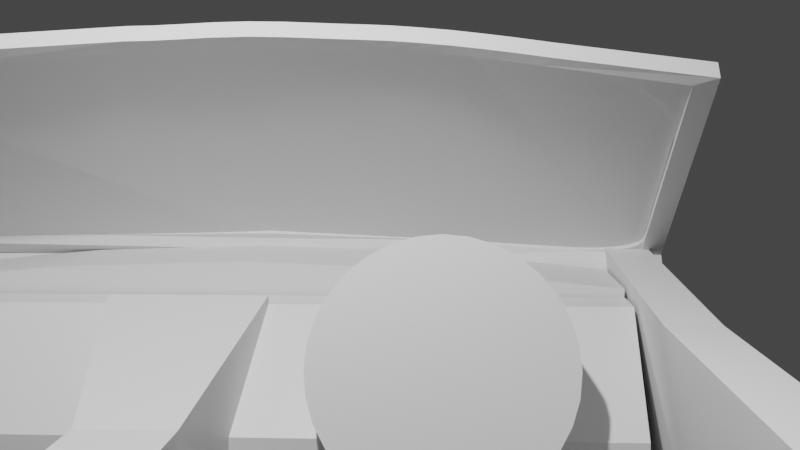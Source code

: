 # Source: Inside_car.blend  (saved by Blender 2.93.20; exported with 4.5.12 LTS)
import bpy
from mathutils import Matrix  # noqa: F401  (used for matrix-valued properties, if any)

bpy.ops.wm.read_factory_settings(use_empty=True)
scene = bpy.context.scene
scene.name = 'Scene'

# ---- collections
col_collection = bpy.data.collections.new('Collection'); scene.collection.children.link(col_collection)

# ---- materials (node trees are filled in below, after node groups)
mat_material = bpy.data.materials.new('Material')
mat_material.alpha_threshold = 0.0
mat_material.use_transparent_shadow = False
mat_material.line_color = (0.0, 0.0, 0.0, 1.0)

# ---- material node trees
mat_material.use_nodes = True; mat_material.node_tree.nodes.clear()
_N = mat_material.node_tree.nodes; _L = mat_material.node_tree.links
n0 = _N.new('ShaderNodeOutputMaterial'); n0.name = 'Material Output'; n0.location = (300, 300)
n1 = _N.new('ShaderNodeBsdfPrincipled'); n1.name = 'Principled BSDF'; n1.location = (10, 300)
n1.distribution = 'GGX'
n1.subsurface_method = 'BURLEY'
n1.inputs[2].default_value = 0.4
n1.inputs[3].default_value = 1.45
n1.inputs[27].default_value = (0.0, 0.0, 0.0, 1.0)
n1.inputs[28].default_value = 1.0
_L.new(n1.outputs[0], n0.inputs[0])
n0.is_active_output = True

# ---- world
world_world = bpy.data.worlds.new('World'); scene.world = world_world
world_world.use_nodes = True; world_world.node_tree.nodes.clear()
_N = world_world.node_tree.nodes; _L = world_world.node_tree.links
n0 = _N.new('ShaderNodeOutputWorld'); n0.name = 'World Output'; n0.location = (300, 300)
n1 = _N.new('ShaderNodeBackground'); n1.name = 'Background'; n1.location = (10, 300)
n1.inputs[0].default_value = (0.05088, 0.05088, 0.05088, 1.0)
_L.new(n1.outputs[0], n0.inputs[0])
n0.is_active_output = True
world_world.color = (0.05088, 0.05088, 0.05088)
world_world.use_sun_shadow = False
world_world.sun_shadow_jitter_overblur = 0.0

# ---- cameras
cam_camera = bpy.data.cameras.new('Camera')
cam_camera.clip_end = 100.0
cam_camera.ortho_scale = 7.314

# ---- lights
light_light = bpy.data.lights.new('Light', 'POINT')
light_light.transmission_factor = 0.0
light_light.energy = 1000.0
light_light.shadow_soft_size = 0.1
light_light.shadow_maximum_resolution = 0.006
light_light.use_absolute_resolution = True

# ---- meshes
me_cube = bpy.data.meshes.new('Cube')
me_cube.from_pydata([(0.4889, 3.274, 1.821), (0.4889, 3.274, -0.179), (0.4889, -1.586, 1.821), (0.4889, -1.586, -0.179), (-0.4889, 3.274, 1.821), (-0.4889, 3.274, -0.179), (-0.4889, -1.586, 1.821), (-0.4889, -1.586, -0.179), (-0.4889, 2.059, -0.06426), (-0.4889, 0.8438, -0.01996), (-0.4889, -0.3712, -0.06426), (0.4889, 2.059, 1.936), (0.4889, 0.8438, 1.98), (0.4889, -0.3712, 1.936), (-0.4889, -0.3712, 1.936), (-0.4889, 0.8438, 1.98), (-0.4889, 2.059, 1.936), (0.4889, -0.3712, -0.06426), (0.4889, 0.8438, -0.01996), (0.4889, 2.059, -0.06426)], [], [(13, 14, 6, 2), (3, 2, 6, 7), (8, 16, 4, 5), (10, 17, 3, 7), (17, 13, 2, 3), (5, 4, 0, 1), (1, 0, 11, 19), (19, 11, 12, 18), (18, 12, 13, 17), (5, 1, 19, 8), (8, 19, 18, 9), (9, 18, 17, 10), (7, 6, 14, 10), (10, 14, 15, 9), (9, 15, 16, 8), (0, 4, 16, 11), (11, 16, 15, 12), (12, 15, 14, 13)])
_uv = me_cube.uv_layers.new(name='UVMap')
_uv.uv.foreach_set('vector', [0.625, 0.6875, 0.875, 0.6875, 0.875, 0.75, 0.625, 0.75, 0.375, 0.75, 0.625, 0.75, 0.625, 1.0, 0.375, 1.0, 0.375, 0.1875, 0.625, 0.1875, 0.625, 0.25, 0.375, 0.25, 0.125, 0.6875, 0.375, 0.6875, 0.375, 0.75, 0.125, 0.75, 0.375, 0.6875, 0.625, 0.6875, 0.625, 0.75, 0.375, 0.75, 0.375, 0.25, 0.625, 0.25, 0.625, 0.5, 0.375, 0.5, 0.375, 0.5, 0.625, 0.5, 0.625, 0.5625, 0.375, 0.5625, 0.375, 0.5625, 0.625, 0.5625, 0.625, 0.625, 0.375, 0.625, 0.375, 0.625, 0.625, 0.625, 0.625, 0.6875, 0.375, 0.6875, 0.125, 0.5, 0.375, 0.5, 0.375, 0.5625, 0.125, 0.5625, 0.125, 0.5625, 0.375, 0.5625, 0.375, 0.625, 0.125, 0.625, 0.125, 0.625, 0.375, 0.625, 0.375, 0.6875, 0.125, 0.6875, 0.375, 0.0, 0.625, 0.0, 0.625, 0.0625, 0.375, 0.0625, 0.375, 0.0625, 0.625, 0.0625, 0.625, 0.125, 0.375, 0.125, 0.375, 0.125, 0.625, 0.125, 0.625, 0.1875, 0.375, 0.1875, 0.625, 0.5, 0.875, 0.5, 0.875, 0.5625, 0.625, 0.5625, 0.625, 0.5625, 0.875, 0.5625, 0.875, 0.625, 0.625, 0.625, 0.625, 0.625, 0.875, 0.625, 0.875, 0.6875, 0.625, 0.6875])
me_cube.materials.append(mat_material)
me_cube.use_remesh_preserve_volume = False
me_cube.use_remesh_preserve_attributes = False
me_cube.use_mirror_vertex_groups = False
me_cube.update()
me_cube_001 = bpy.data.meshes.new('Cube.001')
me_cube_001.from_pydata([(-0.4889, 3.274, 1.821), (-0.4889, 3.274, -0.179), (-0.4889, -1.586, 1.821), (-0.4889, -1.586, -0.179), (-0.1498, 3.274, 1.821), (0.4889, 3.274, 1.182), (0.4889, -1.586, 1.182), (-0.1498, -1.586, 1.821), (0.4889, 3.274, 0.634), (-0.3242, 3.274, -0.179), (-0.3242, -1.586, -0.179), (0.4889, -1.586, 0.634)], [], [(3, 2, 0, 1), (8, 5, 6, 11), (4, 0, 2, 7), (10, 11, 6, 7, 2, 3), (4, 7, 6, 5), (1, 9, 10, 3), (10, 9, 8, 11), (1, 0, 4, 5, 8, 9)])
_uv = me_cube_001.uv_layers.new(name='UVMap')
_uv.uv.foreach_set('vector', [0.375, 0.0, 0.625, 0.0, 0.625, 0.25, 0.375, 0.25, 0.4766, 0.5, 0.5452, 0.5, 0.5452, 0.75, 0.4766, 0.75, 0.7883, 0.5, 0.875, 0.5, 0.875, 0.75, 0.7883, 0.75, 0.375, 0.9579, 0.4766, 0.75, 0.5452, 0.75, 0.625, 0.9133, 0.625, 1.0, 0.375, 1.0, 0.7883, 0.5, 0.7883, 0.75, 0.5452, 0.75, 0.5452, 0.5, 0.125, 0.5, 0.1671, 0.5, 0.1671, 0.75, 0.125, 0.75, 0.1671, 0.75, 0.1671, 0.5, 0.4766, 0.5, 0.4766, 0.75, 0.375, 0.25, 0.625, 0.25, 0.625, 0.3367, 0.5452, 0.5, 0.4766, 0.5, 0.375, 0.2921])
me_cube_001.materials.append(mat_material)
me_cube_001.use_remesh_preserve_volume = False
me_cube_001.use_remesh_preserve_attributes = False
me_cube_001.use_mirror_vertex_groups = False
me_cube_001.update()
me_cube_002 = bpy.data.meshes.new('Cube.002')
me_cube_002.from_pydata([(0.4889, 3.274, 1.821), (0.4889, 3.274, -0.179), (0.4889, -1.267, 1.821), (0.4889, -1.586, -0.179), (-0.4889, 3.274, 1.821), (-0.4889, 3.274, -0.179), (-0.4889, -1.267, 1.821), (-0.4889, -1.586, -0.179), (-0.264, 1.369, 0.2809), (-0.264, 0.7125, 0.2809), (-0.264, 0.05637, 0.2809), (0.264, 1.369, 1.361), (0.264, 0.7125, 1.361), (0.264, 0.05637, 1.361), (-0.264, 0.05637, 1.361), (-0.264, 0.7125, 1.361), (-0.264, 1.369, 1.361), (0.264, 0.05637, 0.2809), (0.264, 0.7125, 0.2809), (0.264, 1.369, 0.2809)], [], [(13, 14, 6, 2), (3, 2, 6, 7), (8, 16, 4, 5), (10, 17, 3, 7), (17, 13, 2, 3), (5, 4, 0, 1), (1, 0, 11, 19), (19, 11, 12, 18), (18, 12, 13, 17), (5, 1, 19, 8), (8, 19, 18, 9), (9, 18, 17, 10), (7, 6, 14, 10), (10, 14, 15, 9), (9, 15, 16, 8), (0, 4, 16, 11), (11, 16, 15, 12), (12, 15, 14, 13)])
_uv = me_cube_002.uv_layers.new(name='UVMap')
_uv.uv.foreach_set('vector', [0.625, 0.6943, 0.875, 0.6943, 0.875, 0.75, 0.625, 0.75, 0.375, 0.75, 0.625, 0.75, 0.625, 1.0, 0.375, 1.0, 0.375, 0.1807, 0.625, 0.1807, 0.625, 0.25, 0.375, 0.25, 0.125, 0.6943, 0.375, 0.6943, 0.375, 0.75, 0.125, 0.75, 0.375, 0.6943, 0.625, 0.6943, 0.625, 0.75, 0.375, 0.75, 0.375, 0.25, 0.625, 0.25, 0.625, 0.5, 0.375, 0.5, 0.375, 0.5, 0.625, 0.5, 0.625, 0.5693, 0.375, 0.5693, 0.375, 0.5693, 0.625, 0.5693, 0.625, 0.6318, 0.375, 0.6318, 0.375, 0.6318, 0.625, 0.6318, 0.625, 0.6943, 0.375, 0.6943, 0.125, 0.5, 0.375, 0.5, 0.375, 0.5693, 0.125, 0.5693, 0.125, 0.5693, 0.375, 0.5693, 0.375, 0.6318, 0.125, 0.6318, 0.125, 0.6318, 0.375, 0.6318, 0.375, 0.6943, 0.125, 0.6943, 0.375, 0.0, 0.625, 0.0, 0.625, 0.05574, 0.375, 0.05574, 0.375, 0.05574, 0.625, 0.05574, 0.625, 0.1182, 0.375, 0.1182, 0.375, 0.1182, 0.625, 0.1182, 0.625, 0.1807, 0.375, 0.1807, 0.625, 0.5, 0.875, 0.5, 0.875, 0.5693, 0.625, 0.5693, 0.625, 0.5693, 0.875, 0.5693, 0.875, 0.6318, 0.625, 0.6318, 0.625, 0.6318, 0.875, 0.6318, 0.875, 0.6943, 0.625, 0.6943])
me_cube_002.materials.append(mat_material)
me_cube_002.use_remesh_preserve_volume = False
me_cube_002.use_remesh_preserve_attributes = False
me_cube_002.use_mirror_vertex_groups = False
me_cube_002.update()
me_cylinder = bpy.data.meshes.new('Cylinder')
me_cylinder.from_pydata([(0.0, 1.0, -1.0), (0.0, 1.0, 1.0), (0.1951, 0.9808, -1.0), (0.1951, 0.9808, 1.0), (0.3827, 0.9239, -1.0), (0.3827, 0.9239, 1.0), (0.5556, 0.8315, -1.0), (0.5556, 0.8315, 1.0), (0.7071, 0.7071, -1.0), (0.7071, 0.7071, 1.0), (0.8315, 0.5556, -1.0), (0.8315, 0.5556, 1.0), (0.9239, 0.3827, -1.0), (0.9239, 0.3827, 1.0), (0.9808, 0.1951, -1.0), (0.9808, 0.1951, 1.0), (1.0, -4.371e-08, -1.0), (1.0, -4.371e-08, 1.0), (0.9808, -0.1951, -1.0), (0.9808, -0.1951, 1.0), (0.9239, -0.3827, -1.0), (0.9239, -0.3827, 1.0), (0.8315, -0.5556, -1.0), (0.8315, -0.5556, 1.0), (0.7071, -0.7071, -1.0), (0.7071, -0.7071, 1.0), (0.5556, -0.8315, -1.0), (0.5556, -0.8315, 1.0), (0.3827, -0.9239, -1.0), (0.3827, -0.9239, 1.0), (0.1951, -0.9808, -1.0), (0.1951, -0.9808, 1.0), (-8.742e-08, -1.0, -1.0), (-8.742e-08, -1.0, 1.0), (-0.1951, -0.9808, -1.0), (-0.1951, -0.9808, 1.0), (-0.3827, -0.9239, -1.0), (-0.3827, -0.9239, 1.0), (-0.5556, -0.8315, -1.0), (-0.5556, -0.8315, 1.0), (-0.7071, -0.7071, -1.0), (-0.7071, -0.7071, 1.0), (-0.8315, -0.5556, -1.0), (-0.8315, -0.5556, 1.0), (-0.9239, -0.3827, -1.0), (-0.9239, -0.3827, 1.0), (-0.9808, -0.1951, -1.0), (-0.9808, -0.1951, 1.0), (-1.0, 1.192e-08, -1.0), (-1.0, 1.192e-08, 1.0), (-0.9808, 0.1951, -1.0), (-0.9808, 0.1951, 1.0), (-0.9239, 0.3827, -1.0), (-0.9239, 0.3827, 1.0), (-0.8315, 0.5556, -1.0), (-0.8315, 0.5556, 1.0), (-0.7071, 0.7071, -1.0), (-0.7071, 0.7071, 1.0), (-0.5556, 0.8315, -1.0), (-0.5556, 0.8315, 1.0), (-0.3827, 0.9239, -1.0), (-0.3827, 0.9239, 1.0), (-0.1951, 0.9808, -1.0), (-0.1951, 0.9808, 1.0)], [], [(0, 1, 3, 2), (2, 3, 5, 4), (4, 5, 7, 6), (6, 7, 9, 8), (8, 9, 11, 10), (10, 11, 13, 12), (12, 13, 15, 14), (14, 15, 17, 16), (16, 17, 19, 18), (18, 19, 21, 20), (20, 21, 23, 22), (22, 23, 25, 24), (24, 25, 27, 26), (26, 27, 29, 28), (28, 29, 31, 30), (30, 31, 33, 32), (32, 33, 35, 34), (34, 35, 37, 36), (36, 37, 39, 38), (38, 39, 41, 40), (40, 41, 43, 42), (42, 43, 45, 44), (44, 45, 47, 46), (46, 47, 49, 48), (48, 49, 51, 50), (50, 51, 53, 52), (52, 53, 55, 54), (54, 55, 57, 56), (56, 57, 59, 58), (58, 59, 61, 60), (3, 1, 63, 61, 59, 57, 55, 53, 51, 49, 47, 45, 43, 41, 39, 37, 35, 33, 31, 29, 27, 25, 23, 21, 19, 17, 15, 13, 11, 9, 7, 5), (60, 61, 63, 62), (62, 63, 1, 0), (0, 2, 4, 6, 8, 10, 12, 14, 16, 18, 20, 22, 24, 26, 28, 30, 32, 34, 36, 38, 40, 42, 44, 46, 48, 50, 52, 54, 56, 58, 60, 62)])
_uv = me_cylinder.uv_layers.new(name='UVMap')
_uv.uv.foreach_set('vector', [1.0, 0.5, 1.0, 1.0, 0.9688, 1.0, 0.9688, 0.5, 0.9688, 0.5, 0.9688, 1.0, 0.9375, 1.0, 0.9375, 0.5, 0.9375, 0.5, 0.9375, 1.0, 0.9062, 1.0, 0.9062, 0.5, 0.9062, 0.5, 0.9062, 1.0, 0.875, 1.0, 0.875, 0.5, 0.875, 0.5, 0.875, 1.0, 0.8438, 1.0, 0.8438, 0.5, 0.8438, 0.5, 0.8438, 1.0, 0.8125, 1.0, 0.8125, 0.5, 0.8125, 0.5, 0.8125, 1.0, 0.7812, 1.0, 0.7812, 0.5, 0.7812, 0.5, 0.7812, 1.0, 0.75, 1.0, 0.75, 0.5, 0.75, 0.5, 0.75, 1.0, 0.7188, 1.0, 0.7188, 0.5, 0.7188, 0.5, 0.7188, 1.0, 0.6875, 1.0, 0.6875, 0.5, 0.6875, 0.5, 0.6875, 1.0, 0.6562, 1.0, 0.6562, 0.5, 0.6562, 0.5, 0.6562, 1.0, 0.625, 1.0, 0.625, 0.5, 0.625, 0.5, 0.625, 1.0, 0.5938, 1.0, 0.5938, 0.5, 0.5938, 0.5, 0.5938, 1.0, 0.5625, 1.0, 0.5625, 0.5, 0.5625, 0.5, 0.5625, 1.0, 0.5312, 1.0, 0.5312, 0.5, 0.5312, 0.5, 0.5312, 1.0, 0.5, 1.0, 0.5, 0.5, 0.5, 0.5, 0.5, 1.0, 0.4688, 1.0, 0.4688, 0.5, 0.4688, 0.5, 0.4688, 1.0, 0.4375, 1.0, 0.4375, 0.5, 0.4375, 0.5, 0.4375, 1.0, 0.4062, 1.0, 0.4062, 0.5, 0.4062, 0.5, 0.4062, 1.0, 0.375, 1.0, 0.375, 0.5, 0.375, 0.5, 0.375, 1.0, 0.3438, 1.0, 0.3438, 0.5, 0.3438, 0.5, 0.3438, 1.0, 0.3125, 1.0, 0.3125, 0.5, 0.3125, 0.5, 0.3125, 1.0, 0.2812, 1.0, 0.2812, 0.5, 0.2812, 0.5, 0.2812, 1.0, 0.25, 1.0, 0.25, 0.5, 0.25, 0.5, 0.25, 1.0, 0.2188, 1.0, 0.2188, 0.5, 0.2188, 0.5, 0.2188, 1.0, 0.1875, 1.0, 0.1875, 0.5, 0.1875, 0.5, 0.1875, 1.0, 0.1562, 1.0, 0.1562, 0.5, 0.1562, 0.5, 0.1562, 1.0, 0.125, 1.0, 0.125, 0.5, 0.125, 0.5, 0.125, 1.0, 0.09375, 1.0, 0.09375, 0.5, 0.09375, 0.5, 0.09375, 1.0, 0.0625, 1.0, 0.0625, 0.5, 0.2968, 0.4854, 0.25, 0.49, 0.2032, 0.4854, 0.1582, 0.4717, 0.1167, 0.4496, 0.08029, 0.4197, 0.05045, 0.3833, 0.02827, 0.3418, 0.01461, 0.2968, 0.01, 0.25, 0.01461, 0.2032, 0.02827, 0.1582, 0.05045, 0.1167, 0.08029, 0.08029, 0.1167, 0.05045, 0.1582, 0.02827, 0.2032, 0.01461, 0.25, 0.01, 0.2968, 0.01461, 0.3418, 0.02827, 0.3833, 0.05045, 0.4197, 0.08029, 0.4496, 0.1167, 0.4717, 0.1582, 0.4854, 0.2032, 0.49, 0.25, 0.4854, 0.2968, 0.4717, 0.3418, 0.4496, 0.3833, 0.4197, 0.4197, 0.3833, 0.4496, 0.3418, 0.4717, 0.0625, 0.5, 0.0625, 1.0, 0.03125, 1.0, 0.03125, 0.5, 0.03125, 0.5, 0.03125, 1.0, 0.0, 1.0, 0.0, 0.5, 0.75, 0.49, 0.7968, 0.4854, 0.8418, 0.4717, 0.8833, 0.4496, 0.9197, 0.4197, 0.9496, 0.3833, 0.9717, 0.3418, 0.9854, 0.2968, 0.99, 0.25, 0.9854, 0.2032, 0.9717, 0.1582, 0.9496, 0.1167, 0.9197, 0.08029, 0.8833, 0.05045, 0.8418, 0.02827, 0.7968, 0.01461, 0.75, 0.01, 0.7032, 0.01461, 0.6582, 0.02827, 0.6167, 0.05045, 0.5803, 0.08029, 0.5504, 0.1167, 0.5283, 0.1582, 0.5146, 0.2032, 0.51, 0.25, 0.5146, 0.2968, 0.5283, 0.3418, 0.5504, 0.3833, 0.5803, 0.4197, 0.6167, 0.4496, 0.6582, 0.4717, 0.7032, 0.4854])
me_cylinder.use_remesh_fix_poles = True
me_cylinder.use_remesh_preserve_attributes = False
me_cylinder.update()
me_cube_003 = bpy.data.meshes.new('Cube.003')
me_cube_003.from_pydata([(-1.018, -2.346, -1.018), (1.018, 1.981, -1.018), (-0.9948, 2.605, -0.9861), (-1.018, 1.981, -1.018), (1.018, -2.346, -1.018), (1.042, 2.605, -0.9861), (-2.467, 2.605, -0.9861), (-2.49, -2.346, -1.018), (-3.123, -2.326, 0.3732), (-3.1, 2.625, 0.4054), (-0.5816, -2.411, 1.157), (-1.849, -2.39, 0.9056), (-1.174, -2.398, 0.5043), (-1.826, 2.561, 0.9378), (-0.5582, 2.541, 1.189), (-1.151, 2.553, 0.5365), (-2.49, 1.981, -1.018), (-3.1, 2.122, 0.4054), (-0.5582, 2.037, 1.189), (-1.826, 2.058, 0.9378), (0.6546, -2.391, 1.06), (0.5447, -2.394, 1.153), (0.6157, -2.392, 1.126), (0.5681, 2.557, 1.185), (0.6781, 2.561, 1.092), (0.6392, 2.559, 1.158), (0.5681, 2.054, 1.185), (0.6769, 2.052, 1.092), (0.6388, 2.054, 1.158)], [], [(13, 15, 2, 6, 9), (10, 18, 19, 11), (4, 20, 22, 21, 10, 12, 0), (19, 13, 9, 17), (3, 1, 4, 0), (0, 12, 11, 8, 7), (16, 17, 9, 6), (1, 27, 20, 4), (3, 0, 7, 16), (23, 14, 18, 26), (10, 11, 12), (13, 14, 15), (18, 14, 13, 19), (5, 24, 27, 1), (2, 3, 16, 6), (7, 8, 17, 16), (2, 5, 1, 3), (11, 19, 17, 8), (2, 15, 14, 23, 25, 24, 5), (23, 26, 28, 25), (25, 28, 27, 24), (26, 21, 22, 28), (28, 22, 20, 27), (26, 18, 10, 21)])
_uv = me_cube_003.uv_layers.new(name='UVMap')
_uv.uv.foreach_set('vector', [0.625, 0.25, 0.5498, 0.25, 0.375, 0.25, 0.375, 0.25, 0.625, 0.25, 0.7873, 0.75, 0.7873, 0.5261, 0.875, 0.5261, 0.875, 0.75, 0.375, 0.75, 0.6144, 0.75, 0.6219, 0.7536, 0.625, 0.7625, 0.625, 0.9123, 0.5498, 1.0, 0.375, 1.0, 0.875, 0.5261, 0.875, 0.5, 0.875, 0.5, 0.875, 0.5261, 0.125, 0.5261, 0.375, 0.5261, 0.375, 0.75, 0.125, 0.75, 0.375, 1.0, 0.5498, 1.0, 0.625, 1.0, 0.625, 1.0, 0.375, 1.0, 0.375, 0.2239, 0.625, 0.2239, 0.625, 0.25, 0.375, 0.25, 0.375, 0.5261, 0.6145, 0.5261, 0.6144, 0.75, 0.375, 0.75, 0.125, 0.5261, 0.125, 0.75, 0.125, 0.75, 0.125, 0.5261, 0.6375, 0.5, 0.7873, 0.5, 0.7873, 0.5261, 0.6375, 0.5261, 0.6085, 1.0, 0.625, 1.0, 0.5498, 1.0, 0.625, 0.25, 0.617, 0.25, 0.5498, 0.25, 0.7873, 0.5261, 0.7873, 0.5, 0.875, 0.5, 0.875, 0.5261, 0.375, 0.5, 0.6144, 0.5, 0.6145, 0.5261, 0.375, 0.5261, 0.125, 0.5, 0.125, 0.5261, 0.125, 0.5261, 0.125, 0.5, 0.375, 0.0, 0.625, 0.0, 0.625, 0.2239, 0.375, 0.2239, 0.125, 0.5, 0.375, 0.5, 0.375, 0.5261, 0.125, 0.5261, 0.875, 0.75, 0.875, 0.5261, 0.875, 0.5261, 0.875, 0.75, 0.375, 0.25, 0.5498, 0.25, 0.625, 0.3377, 0.625, 0.4875, 0.6219, 0.4964, 0.6144, 0.5, 0.375, 0.5, 0.6375, 0.5, 0.6375, 0.5261, 0.625, 0.5261, 0.625, 0.5, 0.625, 0.5, 0.625, 0.5261, 0.6145, 0.5261, 0.6144, 0.5, 0.6375, 0.5261, 0.6375, 0.75, 0.625, 0.75, 0.625, 0.5261, 0.625, 0.5261, 0.625, 0.75, 0.6144, 0.75, 0.6145, 0.5261, 0.6375, 0.5261, 0.7873, 0.5261, 0.7873, 0.75, 0.6375, 0.75])
me_cube_003.use_remesh_fix_poles = True
me_cube_003.use_remesh_preserve_attributes = False
me_cube_003.update()
me_cube_005 = bpy.data.meshes.new('Cube.005')
me_cube_005.from_pydata([(-1.013, -0.1049, -0.9813), (-1.368, -1.0, 1.144), (-1.013, 1.895, -0.9813), (-1.368, 1.0, 1.144), (0.9869, -0.1049, -0.9813), (1.0, -1.0, 1.0), (0.9869, 1.895, -0.9813), (1.0, 1.0, 1.0), (4.313, 1.0, 1.0), (4.3, 1.895, -0.9813), (4.3, -0.1049, -0.9813), (4.313, -1.0, 1.0), (-1.209, -0.2014, 0.09496), (-1.209, 1.788, 0.1261), (0.975, 1.862, 0.01699), (0.975, -0.128, -0.01415), (4.288, 1.862, 0.01699), (4.288, -0.128, -0.01415)], [], [(12, 1, 3, 13), (13, 3, 7, 14), (15, 4, 10, 17), (15, 5, 1, 12), (2, 6, 4, 0), (7, 3, 1, 5), (16, 8, 11, 17), (4, 6, 9, 10), (7, 5, 11, 8), (14, 7, 8, 16), (6, 14, 16, 9), (9, 16, 17, 10), (4, 15, 12, 0), (5, 15, 17, 11), (2, 13, 14, 6), (0, 12, 13, 2)])
_uv = me_cube_005.uv_layers.new(name='UVMap')
_uv.uv.foreach_set('vector', [0.5, 0.0, 0.625, 0.0, 0.625, 0.25, 0.5, 0.25, 0.5, 0.25, 0.625, 0.25, 0.625, 0.5, 0.5, 0.5, 0.5, 0.75, 0.375, 0.75, 0.375, 0.75, 0.5, 0.75, 0.5, 0.75, 0.625, 0.75, 0.625, 1.0, 0.5, 1.0, 0.125, 0.5, 0.375, 0.5, 0.375, 0.75, 0.125, 0.75, 0.625, 0.5, 0.875, 0.5, 0.875, 0.75, 0.625, 0.75, 0.5, 0.5, 0.625, 0.5, 0.625, 0.75, 0.5, 0.75, 0.375, 0.75, 0.375, 0.5, 0.375, 0.5, 0.375, 0.75, 0.625, 0.5, 0.625, 0.75, 0.625, 0.75, 0.625, 0.5, 0.5, 0.5, 0.625, 0.5, 0.625, 0.5, 0.5, 0.5, 0.375, 0.5, 0.5, 0.5, 0.5, 0.5, 0.375, 0.5, 0.375, 0.5, 0.5, 0.5, 0.5, 0.75, 0.375, 0.75, 0.375, 0.75, 0.5, 0.75, 0.5, 1.0, 0.375, 1.0, 0.625, 0.75, 0.5, 0.75, 0.5, 0.75, 0.625, 0.75, 0.375, 0.25, 0.5, 0.25, 0.5, 0.5, 0.375, 0.5, 0.375, 0.0, 0.5, 0.0, 0.5, 0.25, 0.375, 0.25])
me_cube_005.use_remesh_fix_poles = True
me_cube_005.use_remesh_preserve_attributes = False
me_cube_005.update()
me_cube_006 = bpy.data.meshes.new('Cube.006')
me_cube_006.from_pydata([(-1.0, -1.0, -1.0), (-1.0, -1.0, 1.0), (-1.0, 1.0, -1.0), (-1.0, 1.0, 1.0), (1.0, -1.0, -1.0), (1.0, -1.0, 1.0), (1.0, 1.0, -1.0), (1.0, 1.0, 1.0), (-0.7944, -0.9565, -0.8819), (-0.7944, -0.9565, 0.9313), (-1.0, -0.9565, -0.8819), (-1.0, -0.9565, 0.9313), (-1.0, 0.9476, -0.8819), (-1.0, 0.9476, 0.9313), (1.0, -0.9565, -0.8819), (1.0, -0.9565, 0.9313), (0.1713, -0.478, -0.8339), (0.1713, -0.001998, -0.7889), (0.1713, 0.474, -0.8339), (-0.03428, -0.478, -0.8339), (-0.03428, -0.001998, -0.8339), (-0.03428, 0.474, -0.8339), (1.966, 0.474, -0.8339), (1.966, -0.001998, -0.7889), (1.966, -0.478, -0.8339), (-0.3492, 0.7293, -0.8598), (-0.7944, 0.9476, -0.6625), (-1.0, 0.9476, -0.8819), (-0.4535, 0.7804, -0.8629), (-0.5557, 0.8305, -0.8577), (-0.6492, 0.8764, -0.8395), (-0.723, 0.9126, -0.8068), (-0.7693, 0.9353, -0.763), (-0.7902, 0.9456, -0.7137), (1.0, 0.9476, -0.6625), (1.445, 0.7293, -0.8598), (1.004, 0.9456, -0.7137), (1.025, 0.9353, -0.763), (1.071, 0.9126, -0.8068), (1.145, 0.8764, -0.8395), (1.239, 0.8305, -0.8577), (1.341, 0.7804, -0.8629), (0.08714, -0.5043, 1.08), (0.2928, -0.4848, 1.011), (0.08716, -0.4848, 1.011), (2.087, -0.5043, 1.08), (2.087, -0.4848, 1.011), (1.271, 0.2163, 1.127), (0.8297, -0.2415, 1.111), (1.287, 0.1578, 1.131), (1.305, 0.09134, 1.135), (1.288, 0.01679, 1.135), (1.178, -0.0594, 1.13), (1.021, -0.1289, 1.121), (0.9012, -0.1889, 1.114), (0.26, 0.6569, 1.063), (1.275, 0.2557, 1.125), (0.4225, 0.6171, 1.071), (0.6129, 0.569, 1.081), (0.8194, 0.5105, 1.092), (1.023, 0.4439, 1.104), (1.167, 0.3765, 1.113), (1.251, 0.3137, 1.121), (1.039, -0.2459, 1.043), (1.486, 0.2113, 1.058), (1.109, -0.1933, 1.046), (1.22, -0.1333, 1.051), (1.376, -0.06383, 1.061), (1.494, 0.01214, 1.066), (1.517, 0.08645, 1.066), (1.501, 0.1529, 1.063), (1.483, 0.2271, 1.057), (0.5315, 0.6257, 0.9969), (1.474, 0.2851, 1.053), (1.414, 0.3475, 1.047), (1.29, 0.4145, 1.038), (1.094, 0.4808, 1.026), (0.8873, 0.5389, 1.015), (0.6974, 0.5864, 1.005), (0.8329, -0.2459, 1.043), (1.281, 0.2112, 1.059), (0.903, -0.1933, 1.045), (1.014, -0.1333, 1.051), (1.171, -0.06388, 1.061), (1.289, 0.01207, 1.066), (1.312, 0.08636, 1.066), (1.296, 0.1528, 1.063), (1.278, 0.2269, 1.057), (0.3378, 0.6228, 0.9975), (1.269, 0.2849, 1.053), (1.21, 0.3473, 1.047), (1.086, 0.414, 1.038), (0.8928, 0.4797, 1.027), (0.6885, 0.5373, 1.015), (0.5016, 0.5842, 1.006), (2.829, -0.2413, 1.111), (3.272, 0.2166, 1.127), (2.9, -0.1886, 1.114), (3.021, -0.1287, 1.121), (3.178, -0.05917, 1.13), (3.289, 0.01701, 1.135), (3.306, 0.09157, 1.135), (3.287, 0.1581, 1.131), (3.275, 0.2559, 1.125), (2.26, 0.6571, 1.063), (3.251, 0.3139, 1.121), (3.167, 0.3767, 1.113), (3.023, 0.4441, 1.104), (2.819, 0.5107, 1.092), (2.613, 0.5693, 1.081), (2.422, 0.6173, 1.071), (2.338, 0.623, 0.9975), (3.279, 0.2272, 1.057), (2.502, 0.5844, 1.006), (2.688, 0.5375, 1.015), (2.893, 0.48, 1.026), (3.086, 0.4142, 1.038), (3.21, 0.3475, 1.047), (3.269, 0.2851, 1.053), (3.281, 0.2114, 1.059), (2.832, -0.2457, 1.042), (3.296, 0.153, 1.063), (3.312, 0.08658, 1.066), (3.289, 0.01229, 1.066), (3.171, -0.06366, 1.061), (3.014, -0.1331, 1.051), (2.902, -0.1931, 1.045), (-0.7944, 0.9476, 0.3491), (0.5315, 0.6257, 0.9969), (-1.0, 0.9476, 0.9313), (-0.782, 0.9446, 0.4861), (-0.7197, 0.9295, 0.6228), (-0.5817, 0.896, 0.7519), (-0.3619, 0.8426, 0.8593), (-0.08349, 0.775, 0.9337), (0.221, 0.7011, 0.9761), (2.338, 0.623, 0.9975), (1.0, 0.9476, 0.3491), (1.0, 1.0, 1.0), (2.024, 0.699, 0.9766), (1.717, 0.7736, 0.934), (1.436, 0.8417, 0.8595), (1.215, 0.8955, 0.752), (1.075, 0.9293, 0.6229), (1.013, 0.9446, 0.4861)], [], [(63, 43, 44, 79), (3, 2, 0, 1, 11, 10, 19, 20, 21, 12, 13), (2, 3, 7, 6), (46, 45, 5, 15), (4, 5, 1, 0), (2, 6, 4, 0), (45, 42, 1, 5), (43, 9, 11, 44), (21, 18, 25, 27, 12), (14, 8, 9, 15), (16, 8, 14, 24), (120, 95, 45, 46), (25, 18, 22, 35), (9, 8, 10, 11), (10, 8, 16, 19), (19, 16, 17, 20), (20, 17, 18, 21), (136, 138, 7, 104, 111), (18, 17, 23, 22), (17, 16, 24, 23), (25, 28, 27), (28, 29, 27), (29, 30, 27), (30, 31, 27), (31, 32, 27), (32, 33, 27), (33, 26, 27), (25, 35, 41, 28), (28, 41, 40, 29), (29, 40, 39, 30), (30, 39, 38, 31), (31, 38, 37, 32), (32, 37, 36, 33), (33, 36, 34, 26), (72, 128, 136, 111), (9, 43, 46, 15), (71, 64, 80, 87), (43, 63, 120, 46), (137, 127, 26, 34), (27, 26, 127, 129, 13, 12), (64, 71, 112, 119), (88, 55, 3, 13), (7, 3, 55, 104), (80, 47, 56, 87), (5, 4, 6, 7, 138, 137, 34, 36, 37, 38, 39, 40, 41, 35, 22, 23, 24, 14, 15), (112, 103, 96, 119), (11, 1, 42, 44), (95, 48, 42, 45), (103, 56, 47, 96), (64, 119, 121, 70), (70, 121, 122, 69), (69, 122, 123, 68), (68, 123, 124, 67), (67, 124, 125, 66), (66, 125, 126, 65), (65, 126, 120, 63), (72, 111, 113, 78), (78, 113, 114, 77), (77, 114, 115, 76), (76, 115, 116, 75), (75, 116, 117, 74), (74, 117, 118, 73), (73, 118, 112, 71), (71, 87, 89, 73), (73, 89, 90, 74), (74, 90, 91, 75), (75, 91, 92, 76), (76, 92, 93, 77), (77, 93, 94, 78), (78, 94, 88, 72), (63, 79, 81, 65), (65, 81, 82, 66), (66, 82, 83, 67), (67, 83, 84, 68), (68, 84, 85, 69), (69, 85, 86, 70), (70, 86, 80, 64), (56, 103, 105, 62), (62, 105, 106, 61), (61, 106, 107, 60), (60, 107, 108, 59), (59, 108, 109, 58), (58, 109, 110, 57), (57, 110, 104, 55), (48, 95, 97, 54), (54, 97, 98, 53), (53, 98, 99, 52), (52, 99, 100, 51), (51, 100, 101, 50), (50, 101, 102, 49), (49, 102, 96, 47), (103, 112, 118, 105), (105, 118, 117, 106), (106, 117, 116, 107), (107, 116, 115, 108), (108, 115, 114, 109), (109, 114, 113, 110), (110, 113, 111, 104), (95, 120, 126, 97), (97, 126, 125, 98), (98, 125, 124, 99), (99, 124, 123, 100), (100, 123, 122, 101), (101, 122, 121, 102), (102, 121, 119, 96), (47, 80, 86, 49), (49, 86, 85, 50), (50, 85, 84, 51), (51, 84, 83, 52), (52, 83, 82, 53), (53, 82, 81, 54), (54, 81, 79, 48), (55, 88, 94, 57), (57, 94, 93, 58), (58, 93, 92, 59), (59, 92, 91, 60), (60, 91, 90, 61), (61, 90, 89, 62), (62, 89, 87, 56), (44, 42, 48, 79), (127, 130, 129), (130, 131, 129), (131, 132, 129), (132, 133, 129), (133, 134, 129), (134, 135, 129), (135, 128, 129), (136, 139, 138), (139, 140, 138), (140, 141, 138), (141, 142, 138), (142, 143, 138), (143, 144, 138), (144, 137, 138), (127, 137, 144, 130), (130, 144, 143, 131), (131, 143, 142, 132), (132, 142, 141, 133), (133, 141, 140, 134), (134, 140, 139, 135), (135, 139, 136, 128), (129, 128, 72, 88, 13)])
_uv = me_cube_006.uv_layers.new(name='UVMap')
_uv.uv.foreach_set('vector', [0.875, 0.6552, 0.875, 0.6875, 0.875, 0.6875, 0.875, 0.6552, 0.625, 0.25, 0.375, 0.25, 0.375, 0.0, 0.625, 0.0, 0.6164, 0.005444, 0.3898, 0.005444, 0.3898, 0.06531, 0.3898, 0.1248, 0.3898, 0.1843, 0.3898, 0.2435, 0.6164, 0.2435, 0.375, 0.25, 0.625, 0.25, 0.625, 0.5, 0.375, 0.5, 0.6164, 0.6851, 0.625, 0.6875, 0.625, 0.75, 0.6164, 0.7446, 0.375, 0.75, 0.625, 0.75, 0.625, 1.0, 0.375, 1.0, 0.125, 0.5, 0.375, 0.5, 0.375, 0.75, 0.125, 0.75, 0.625, 0.6875, 0.875, 0.6875, 0.875, 0.75, 0.625, 0.75, 0.875, 0.6875, 0.875, 0.75, 0.875, 0.75, 0.875, 0.6875, 0.125, 0.5621, 0.125, 0.5621, 0.125, 0.5286, 0.125, 0.5, 0.125, 0.5, 0.375, 0.7526, 0.375, 1.0, 0.625, 1.0, 0.625, 0.7526, 0.125, 0.6871, 0.125, 0.75, 0.3724, 0.75, 0.3724, 0.6871, 0.6164, 0.6543, 0.625, 0.6537, 0.625, 0.6875, 0.6164, 0.6851, 0.125, 0.5286, 0.125, 0.5621, 0.3724, 0.5621, 0.3724, 0.5286, 0.625, 1.0, 0.375, 1.0, 0.375, 1.0, 0.625, 1.0, 0.125, 0.75, 0.125, 0.75, 0.125, 0.6871, 0.125, 0.6871, 0.125, 0.6871, 0.125, 0.6871, 0.125, 0.6246, 0.125, 0.6246, 0.125, 0.6246, 0.125, 0.6246, 0.125, 0.5621, 0.125, 0.5621, 0.6164, 0.547, 0.625, 0.5, 0.625, 0.5, 0.625, 0.5428, 0.6164, 0.547, 0.125, 0.5621, 0.125, 0.6246, 0.3724, 0.6246, 0.3724, 0.5621, 0.125, 0.6246, 0.125, 0.6871, 0.3724, 0.6871, 0.3724, 0.6246, 0.3781, 0.25, 0.3776, 0.25, 0.375, 0.25, 0.3776, 0.25, 0.3783, 0.25, 0.375, 0.25, 0.3783, 0.25, 0.3808, 0.25, 0.375, 0.25, 0.3808, 0.25, 0.3854, 0.25, 0.375, 0.25, 0.3854, 0.25, 0.3914, 0.25, 0.375, 0.25, 0.3914, 0.25, 0.3982, 0.25, 0.375, 0.25, 0.3982, 0.25, 0.4053, 0.25, 0.375, 0.25, 0.125, 0.5286, 0.3724, 0.5286, 0.3723, 0.522, 0.1249, 0.522, 0.1249, 0.522, 0.3723, 0.522, 0.3721, 0.5155, 0.1247, 0.5155, 0.1247, 0.5155, 0.3721, 0.5155, 0.3714, 0.5098, 0.124, 0.5098, 0.375, 0.27, 0.375, 0.4974, 0.3854, 0.5073, 0.3854, 0.2598, 0.3854, 0.2598, 0.3854, 0.5073, 0.3914, 0.5009, 0.3914, 0.2535, 0.3914, 0.2535, 0.3914, 0.5009, 0.3982, 0.498, 0.3982, 0.2506, 0.3982, 0.2506, 0.3982, 0.498, 0.4053, 0.4974, 0.4053, 0.25, 0.875, 0.5421, 0.875, 0.5421, 0.6276, 0.5425, 0.6276, 0.5425, 0.875, 0.75, 0.875, 0.6875, 0.6276, 0.6875, 0.6276, 0.75, 0.875, 0.5931, 0.875, 0.5951, 0.875, 0.5951, 0.875, 0.5931, 0.875, 0.6875, 0.875, 0.6552, 0.6276, 0.6552, 0.6276, 0.6875, 0.5447, 0.4974, 0.5447, 0.25, 0.4053, 0.25, 0.4053, 0.4974, 0.375, 0.25, 0.4053, 0.25, 0.5447, 0.25, 0.625, 0.25, 0.625, 0.25, 0.375, 0.25, 0.875, 0.5951, 0.875, 0.5931, 0.6276, 0.5931, 0.6276, 0.5951, 0.6164, 0.203, 0.625, 0.2072, 0.625, 0.25, 0.6164, 0.2435, 0.625, 0.5, 0.875, 0.5, 0.875, 0.5428, 0.625, 0.5428, 0.6164, 0.1529, 0.625, 0.1535, 0.625, 0.1583, 0.6164, 0.1548, 0.625, 0.75, 0.375, 0.75, 0.375, 0.5, 0.625, 0.5, 0.625, 0.5, 0.5436, 0.5065, 0.4172, 0.5065, 0.411, 0.5068, 0.4041, 0.5081, 0.396, 0.5109, 0.3917, 0.5154, 0.3902, 0.5212, 0.3898, 0.5274, 0.3898, 0.5338, 0.3898, 0.5657, 0.3898, 0.6252, 0.3898, 0.6847, 0.3898, 0.7446, 0.6164, 0.7446, 0.6164, 0.5952, 0.625, 0.5917, 0.625, 0.5965, 0.6164, 0.5971, 0.6164, 0.005444, 0.625, 0.0, 0.625, 0.0625, 0.6164, 0.06495, 0.625, 0.6537, 0.875, 0.6537, 0.875, 0.6875, 0.625, 0.6875, 0.625, 0.5917, 0.875, 0.5917, 0.875, 0.5965, 0.625, 0.5965, 0.875, 0.5951, 0.6276, 0.5951, 0.6275, 0.6024, 0.875, 0.6023, 0.875, 0.6023, 0.6275, 0.6024, 0.6272, 0.6106, 0.8748, 0.6106, 0.8748, 0.6106, 0.6272, 0.6106, 0.6266, 0.6201, 0.8745, 0.62, 0.8745, 0.62, 0.6266, 0.6201, 0.6266, 0.6301, 0.8745, 0.6301, 0.8745, 0.6301, 0.6266, 0.6301, 0.6272, 0.6395, 0.8748, 0.6395, 0.8748, 0.6395, 0.6272, 0.6395, 0.6275, 0.6478, 0.875, 0.6478, 0.875, 0.6478, 0.6275, 0.6478, 0.6276, 0.6552, 0.875, 0.6552, 0.875, 0.5421, 0.6276, 0.5425, 0.6281, 0.5474, 0.8753, 0.5471, 0.8753, 0.5471, 0.6281, 0.5474, 0.6309, 0.5535, 0.8766, 0.5533, 0.8766, 0.5533, 0.6309, 0.5535, 0.6369, 0.5608, 0.8797, 0.5607, 0.8797, 0.5607, 0.6369, 0.5608, 0.6338, 0.5692, 0.8781, 0.5692, 0.8781, 0.5692, 0.6338, 0.5692, 0.6298, 0.5778, 0.8761, 0.5777, 0.8761, 0.5777, 0.6298, 0.5778, 0.628, 0.5857, 0.8752, 0.5857, 0.8752, 0.5857, 0.628, 0.5857, 0.6276, 0.5931, 0.875, 0.5931, 0.875, 0.5931, 0.875, 0.5931, 0.875, 0.5857, 0.8752, 0.5857, 0.8752, 0.5857, 0.875, 0.5857, 0.875, 0.5778, 0.8761, 0.5777, 0.8761, 0.5777, 0.875, 0.5778, 0.875, 0.5692, 0.8781, 0.5692, 0.8781, 0.5692, 0.875, 0.5692, 0.875, 0.5608, 0.8797, 0.5607, 0.8797, 0.5607, 0.875, 0.5608, 0.875, 0.5535, 0.8766, 0.5533, 0.8766, 0.5533, 0.875, 0.5535, 0.875, 0.5474, 0.8753, 0.5471, 0.8753, 0.5471, 0.875, 0.5474, 0.875, 0.5425, 0.875, 0.5421, 0.875, 0.6552, 0.875, 0.6552, 0.875, 0.6478, 0.875, 0.6478, 0.875, 0.6478, 0.875, 0.6478, 0.875, 0.6395, 0.8748, 0.6395, 0.8748, 0.6395, 0.875, 0.6395, 0.875, 0.6301, 0.8745, 0.6301, 0.8745, 0.6301, 0.875, 0.6301, 0.875, 0.6201, 0.8745, 0.62, 0.8745, 0.62, 0.875, 0.6201, 0.875, 0.6106, 0.8748, 0.6106, 0.8748, 0.6106, 0.875, 0.6106, 0.875, 0.6024, 0.875, 0.6023, 0.875, 0.6023, 0.875, 0.6024, 0.875, 0.5951, 0.875, 0.5951, 0.875, 0.5917, 0.625, 0.5917, 0.6252, 0.5847, 0.8753, 0.5847, 0.8753, 0.5847, 0.6252, 0.5847, 0.626, 0.5772, 0.8769, 0.577, 0.8769, 0.577, 0.626, 0.5772, 0.6278, 0.5693, 0.8805, 0.5688, 0.8805, 0.5688, 0.6278, 0.5693, 0.6282, 0.5592, 0.8831, 0.5607, 0.8831, 0.5607, 0.6282, 0.5592, 0.6261, 0.553, 0.8778, 0.5535, 0.8778, 0.5535, 0.6261, 0.553, 0.6252, 0.5476, 0.8755, 0.5477, 0.8755, 0.5477, 0.6252, 0.5476, 0.625, 0.5428, 0.875, 0.5428, 0.875, 0.6537, 0.625, 0.6537, 0.625, 0.6467, 0.8749, 0.6467, 0.8749, 0.6467, 0.625, 0.6467, 0.6247, 0.6388, 0.8747, 0.6388, 0.8747, 0.6388, 0.6247, 0.6388, 0.6243, 0.6298, 0.8741, 0.6299, 0.8741, 0.6299, 0.6243, 0.6298, 0.6242, 0.6202, 0.8741, 0.6203, 0.8741, 0.6203, 0.6242, 0.6202, 0.6247, 0.6113, 0.8747, 0.6113, 0.8747, 0.6113, 0.6247, 0.6113, 0.625, 0.6034, 0.8749, 0.6034, 0.8749, 0.6034, 0.625, 0.6034, 0.625, 0.5965, 0.875, 0.5965, 0.625, 0.5917, 0.6164, 0.5952, 0.6164, 0.5882, 0.6252, 0.5847, 0.6252, 0.5847, 0.6164, 0.5882, 0.6164, 0.5809, 0.626, 0.5772, 0.626, 0.5772, 0.6164, 0.5809, 0.6165, 0.5735, 0.6278, 0.5693, 0.6278, 0.5693, 0.6165, 0.5735, 0.6147, 0.5613, 0.6282, 0.5592, 0.6282, 0.5592, 0.6147, 0.5613, 0.6158, 0.5563, 0.6261, 0.553, 0.6261, 0.553, 0.6158, 0.5563, 0.6163, 0.5515, 0.6252, 0.5476, 0.6252, 0.5476, 0.6163, 0.5515, 0.6164, 0.547, 0.625, 0.5428, 0.625, 0.6537, 0.6164, 0.6543, 0.6164, 0.6473, 0.625, 0.6467, 0.625, 0.6467, 0.6164, 0.6473, 0.6162, 0.6394, 0.6247, 0.6388, 0.6247, 0.6388, 0.6162, 0.6394, 0.6158, 0.6304, 0.6243, 0.6298, 0.6243, 0.6298, 0.6158, 0.6304, 0.6157, 0.6207, 0.6242, 0.6202, 0.6242, 0.6202, 0.6157, 0.6207, 0.6162, 0.6118, 0.6247, 0.6113, 0.6247, 0.6113, 0.6162, 0.6118, 0.6164, 0.604, 0.625, 0.6034, 0.625, 0.6034, 0.6164, 0.604, 0.6164, 0.5971, 0.625, 0.5965, 0.625, 0.1535, 0.6164, 0.1529, 0.6164, 0.146, 0.625, 0.1466, 0.625, 0.1466, 0.6164, 0.146, 0.6162, 0.1382, 0.6248, 0.1387, 0.6248, 0.1387, 0.6162, 0.1382, 0.6157, 0.1293, 0.6243, 0.1298, 0.6243, 0.1298, 0.6157, 0.1293, 0.6158, 0.1196, 0.6244, 0.1202, 0.6244, 0.1202, 0.6158, 0.1196, 0.6162, 0.1106, 0.6248, 0.1112, 0.6248, 0.1112, 0.6162, 0.1106, 0.6164, 0.1027, 0.625, 0.1033, 0.625, 0.1033, 0.6164, 0.1027, 0.6164, 0.09572, 0.625, 0.09628, 0.625, 0.2072, 0.6164, 0.203, 0.6163, 0.1985, 0.6249, 0.2025, 0.6249, 0.2025, 0.6163, 0.1985, 0.6158, 0.1937, 0.6244, 0.1975, 0.6244, 0.1975, 0.6158, 0.1937, 0.6147, 0.1887, 0.6233, 0.1924, 0.6233, 0.1924, 0.6147, 0.1887, 0.6165, 0.1765, 0.6251, 0.1801, 0.6251, 0.1801, 0.6165, 0.1765, 0.6164, 0.1691, 0.625, 0.1726, 0.625, 0.1726, 0.6164, 0.1691, 0.6164, 0.1618, 0.625, 0.1653, 0.625, 0.1653, 0.6164, 0.1618, 0.6164, 0.1548, 0.625, 0.1583, 0.6164, 0.06495, 0.625, 0.0625, 0.625, 0.09628, 0.6164, 0.09572, 0.875, 0.4851, 0.875, 0.489, 0.875, 0.5, 0.875, 0.489, 0.875, 0.4944, 0.875, 0.5, 0.875, 0.4944, 0.875, 0.5065, 0.875, 0.5, 0.875, 0.5065, 0.875, 0.5136, 0.875, 0.5, 0.875, 0.5136, 0.875, 0.5225, 0.875, 0.5, 0.875, 0.5225, 0.875, 0.5322, 0.875, 0.5, 0.875, 0.5322, 0.875, 0.5421, 0.875, 0.5, 0.4277, 0.545, 0.4206, 0.5355, 0.625, 0.5, 0.4206, 0.5355, 0.4163, 0.5261, 0.625, 0.5, 0.4163, 0.5261, 0.6074, 0.5065, 0.625, 0.5, 0.6074, 0.5065, 0.594, 0.5065, 0.625, 0.5, 0.594, 0.5065, 0.5779, 0.5065, 0.625, 0.5, 0.5779, 0.5065, 0.5608, 0.5065, 0.625, 0.5, 0.5608, 0.5065, 0.5436, 0.5065, 0.625, 0.5, 0.5447, 0.25, 0.5447, 0.4974, 0.5636, 0.4991, 0.5636, 0.2517, 0.5636, 0.2517, 0.5636, 0.4991, 0.5825, 0.5078, 0.5825, 0.2603, 0.5825, 0.2603, 0.5825, 0.5078, 0.6003, 0.527, 0.6003, 0.2793, 0.8457, 0.5, 0.6276, 0.5, 0.6172, 0.5115, 0.8646, 0.5113, 0.8646, 0.5113, 0.6172, 0.5115, 0.6239, 0.5219, 0.8714, 0.5217, 0.8714, 0.5217, 0.6239, 0.5219, 0.627, 0.5324, 0.8744, 0.5321, 0.8744, 0.5321, 0.627, 0.5324, 0.6276, 0.5425, 0.875, 0.5421, 0.875, 0.5, 0.875, 0.5421, 0.875, 0.5421, 0.875, 0.5425, 0.875, 0.5])
me_cube_006.use_remesh_fix_poles = True
me_cube_006.use_remesh_preserve_attributes = False
me_cube_006.update()
me_cube_008 = bpy.data.meshes.new('Cube.008')
me_cube_008.from_pydata([(-0.7944, -0.9565, -0.8819), (-0.7944, -0.9565, 0.9313), (-0.7944, 0.9476, -0.8819), (-0.7944, 0.9476, 0.9313), (-1.0, -0.9565, -0.8819), (-1.0, -0.9565, 0.9313), (-1.0, 0.9476, -0.8819), (-1.0, 0.9476, 0.9313), (0.02006, 0.9484, -0.8687), (0.02006, 0.9484, 0.9446), (0.02006, -0.9557, -0.8687), (0.02006, -0.9557, 0.9446), (0.01867, -0.01048, -0.9045), (1.451, -0.02558, 1.105), (-0.1869, -0.01048, -0.9045), (1.245, -0.02558, 1.105), (0.8331, -0.009731, -0.8913), (2.265, -0.02483, 1.118), (-0.2523, 0.4693, -0.8997), (1.056, 0.4674, 1.07), (-0.4579, 0.4693, -0.8997), (0.8502, 0.4674, 1.07), (0.5621, 0.47, -0.8864), (1.87, 0.4682, 1.083)], [], [(21, 7, 6, 20), (17, 11, 10, 16), (21, 19, 3, 7), (2, 3, 9, 8), (1, 0, 10, 11), (22, 18, 2, 8), (17, 13, 1, 11), (14, 12, 0, 4), (7, 3, 2, 6), (4, 0, 1, 5), (20, 18, 12, 14), (23, 19, 13, 17), (10, 0, 12, 16), (5, 1, 13, 15), (23, 17, 16, 22), (5, 15, 14, 4), (9, 23, 22, 8), (9, 3, 19, 23), (6, 2, 18, 20), (16, 12, 18, 22), (15, 13, 19, 21), (15, 21, 20, 14)])
_uv = me_cube_008.uv_layers.new(name='UVMap')
_uv.uv.foreach_set('vector', [0.6164, 0.1838, 0.6164, 0.2435, 0.3898, 0.2435, 0.3898, 0.1838, 0.6164, 0.626, 0.6164, 0.7446, 0.3898, 0.7446, 0.3898, 0.626, 0.875, 0.5627, 0.875, 0.5627, 0.875, 0.5, 0.875, 0.5, 0.375, 0.25, 0.625, 0.25, 0.625, 0.4974, 0.375, 0.4974, 0.625, 1.0, 0.375, 1.0, 0.375, 0.7526, 0.625, 0.7526, 0.3724, 0.5627, 0.125, 0.5627, 0.125, 0.5, 0.3724, 0.5, 0.6276, 0.6254, 0.875, 0.6254, 0.875, 0.75, 0.6276, 0.75, 0.125, 0.6254, 0.125, 0.6254, 0.125, 0.75, 0.125, 0.75, 0.625, 0.25, 0.625, 0.25, 0.375, 0.25, 0.375, 0.25, 0.375, 1.0, 0.375, 1.0, 0.625, 1.0, 0.625, 1.0, 0.125, 0.5627, 0.125, 0.5627, 0.125, 0.6254, 0.125, 0.6254, 0.6276, 0.5627, 0.875, 0.5627, 0.875, 0.6254, 0.6276, 0.6254, 0.3724, 0.75, 0.125, 0.75, 0.125, 0.6254, 0.3724, 0.6254, 0.875, 0.75, 0.875, 0.75, 0.875, 0.6254, 0.875, 0.6254, 0.6164, 0.5662, 0.6164, 0.626, 0.3898, 0.626, 0.3898, 0.5662, 0.6164, 0.005444, 0.6164, 0.124, 0.3898, 0.124, 0.3898, 0.005444, 0.6164, 0.5065, 0.6164, 0.5662, 0.3898, 0.5662, 0.3898, 0.5065, 0.6276, 0.5, 0.875, 0.5, 0.875, 0.5627, 0.6276, 0.5627, 0.125, 0.5, 0.125, 0.5, 0.125, 0.5627, 0.125, 0.5627, 0.3724, 0.6254, 0.125, 0.6254, 0.125, 0.5627, 0.3724, 0.5627, 0.875, 0.6254, 0.875, 0.6254, 0.875, 0.5627, 0.875, 0.5627, 0.6164, 0.124, 0.6164, 0.1838, 0.3898, 0.1838, 0.3898, 0.124])
me_cube_008.use_remesh_fix_poles = True
me_cube_008.use_remesh_preserve_attributes = False
me_cube_008.update()

# ---- objects
ob_cube = bpy.data.objects.new('Cube', me_cube)
ob_light = bpy.data.objects.new('Light', light_light)
ob_camera = bpy.data.objects.new('Camera', cam_camera)
ob_cube_001 = bpy.data.objects.new('Cube.001', me_cube_001)
ob_cube_002 = bpy.data.objects.new('Cube.002', me_cube_002)
ob_cylinder = bpy.data.objects.new('Cylinder', me_cylinder)
ob_cube_003 = bpy.data.objects.new('Cube.003', me_cube_003)
ob_cube_004 = bpy.data.objects.new('Cube.004', me_cube_005)
ob_cube_005 = bpy.data.objects.new('Cube.005', me_cube_006)
ob_cube_007 = bpy.data.objects.new('Cube.007', me_cube_008)

# ---- transforms, parenting, visibility, modifiers, constraints
ob_cube.location = (0.0, 0.0, 0.05213)
ob_cube.lock_rotations_4d = False
ob_cube.empty_display_type = 'ARROWS'
ob_cube.lineart.crease_threshold = 0.0
ob_light.location = (4.076, 1.005, 5.904)
ob_light.rotation_euler = (0.6503, 0.05522, 1.866)
ob_light.lock_rotations_4d = False
ob_light.empty_display_type = 'ARROWS'
ob_light.color = (0.0, 0.0, 0.0, 0.0)
ob_light.lineart.crease_threshold = 0.0
ob_camera.location = (7.439, 2.209, 2.902)
ob_camera.rotation_euler = (1.48, -7.843e-07, 1.62)
ob_camera.lock_rotations_4d = False
ob_camera.empty_display_type = 'ARROWS'
ob_camera.color = (0.0, 0.0, 0.0, 0.0)
ob_camera.display_type = 'WIRE'
ob_camera.lineart.crease_threshold = 0.0
ob_cube_001.location = (1.015, 0.0, 0.0)
ob_cube_001.lock_rotations_4d = False
ob_cube_001.empty_display_type = 'ARROWS'
ob_cube_001.lineart.crease_threshold = 0.0
ob_cube_002.location = (2.136, 0.6036, 0.05213)
ob_cube_002.rotation_euler = (0.0, -0.0, -1.571)
ob_cube_002.lock_rotations_4d = False
ob_cube_002.empty_display_type = 'ARROWS'
ob_cube_002.lineart.crease_threshold = 0.0
ob_cylinder.location = (1.639, 2.148, 1.592)
ob_cylinder.rotation_euler = (0.0, 1.278, 0.0)
ob_cylinder.scale = (0.7301, 0.7301, 0.0774)
ob_cube_003.location = (-1.159, 0.7812, 0.8305)
ob_cube_003.scale = (1.0, 1.133, 1.0)
ob_cube_004.location = (0.7674, 3.432, 0.8767)
ob_cube_004.scale = (1.0, 0.1526, 1.0)
ob_cube_005.location = (0.1682, 0.9289, 2.616)
ob_cube_005.rotation_euler = (-0.02633, 0.8824, 0.0006172)
ob_cube_005.scale = (-0.06096, 2.777, 1.009)
ob_cube_007.location = (0.1475, 0.9261, 2.65)
ob_cube_007.rotation_euler = (-0.02633, 0.8824, 0.0006172)
ob_cube_007.scale = (-0.06096, 2.777, 1.009)

# ---- collection membership
col_collection.objects.link(ob_cube)
col_collection.objects.link(ob_light)
col_collection.objects.link(ob_camera)
col_collection.objects.link(ob_cube_001)
col_collection.objects.link(ob_cube_002)
col_collection.objects.link(ob_cylinder)
col_collection.objects.link(ob_cube_003)
col_collection.objects.link(ob_cube_004)
col_collection.objects.link(ob_cube_005)
col_collection.objects.link(ob_cube_007)

# ---- scene / render settings (as saved in the file)
scene.camera = ob_camera
scene.frame_start = 1; scene.frame_end = 250; scene.frame_set(38)
scene.render.engine = 'BLENDER_EEVEE_NEXT'
scene.cycles.use_denoising = False
scene.cycles.samples = 128
scene.cycles.sampling_pattern = 'TABULATED_SOBOL'
scene.cycles.use_adaptive_sampling = False
scene.cycles.use_light_tree = False
scene.view_settings.view_transform = 'Filmic'
bpy.context.view_layer.update()
